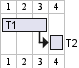

The diagram above was rendered by PlantUML. Its source (embedded in the PNG):
@startgantt
' これはコメントです

[T1] lasts 3 days

/' このコメントは
複数行にわたっています '/

[T2] starts at [T1]'s end and lasts 1 day
@endgantt